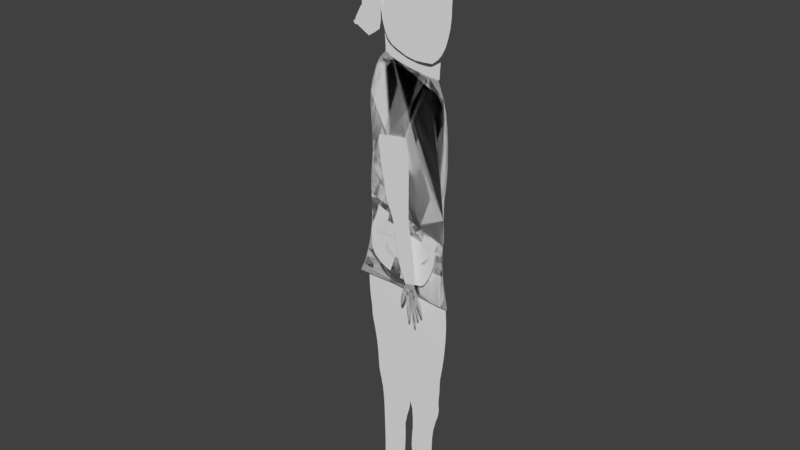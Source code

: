 # Source: Courier_006.blend  (saved by Blender 2.79.0; exported with 4.5.12 LTS)
import bpy
from mathutils import Matrix  # noqa: F401  (used for matrix-valued properties, if any)

bpy.ops.wm.read_factory_settings(use_empty=True)
scene = bpy.context.scene
scene.name = 'Scene'

# ---- collections
col_collection_1 = bpy.data.collections.new('Collection 1'); scene.collection.children.link(col_collection_1)

# ---- world
world_world = bpy.data.worlds.new('World'); scene.world = world_world
world_world.color = (0.05088, 0.05088, 0.05088)
world_world.use_sun_shadow = False
world_world.sun_shadow_jitter_overblur = 0.0
world_world.cycles.sampling_method = 'MANUAL'

# ---- meshes
me_circle_016 = bpy.data.meshes.new('Circle.016')
me_circle_016.from_pydata([(-0.05475, 1.0, 0.0), (-0.2498, 0.9808, 0.0), (-0.4374, 0.9239, 0.0), (-0.6103, 0.8315, 0.0), (-0.7619, 0.7071, 0.0), (-0.8862, 0.5556, 0.0), (-0.9609, 0.3827, 0.0), (-0.9758, 0.1951, 0.0), (-0.9808, 7.451e-08, 0.0), (-0.9758, -0.1951, 0.0), (-0.961, -0.3827, 0.0), (-0.9522, -0.5578, -2.583e-08), (-0.9375, -0.8802, -2.167e-08), (-0.9401, -1.059, -1.036e-08), (-0.7177, -1.013, 1.452e-08), (-0.2792, -0.9099, 6.508e-09), (-0.06453, -0.8827, 1.077e-08), (0.1232, -0.861, 1.1e-08), (0.3157, -0.8334, 8.303e-09), (0.5106, -0.8117, 2.45e-09), (0.9093, -0.6985, -4.011e-10), (0.9241, -0.5501, -2.681e-10), (0.9299, -0.3806, -1.098e-10), (0.9265, -0.1967, 6.783e-11), (0.914, -0.005399, 2.579e-10), (0.893, 0.186, 4.532e-10), (0.8691, 0.3827, 0.0), (0.7767, 0.5556, 0.0), (0.6524, 0.7071, 0.0), (0.5008, 0.8315, 0.0), (0.3279, 0.9239, 0.0), (0.1403, 0.9808, 0.0), (0.8982, -0.8188, -5.137e-09), (0.7044, -0.8129, -1.447e-09), (-0.1674, -4.065, -2.651e-07), (0.1732, -4.439, -2.515e-07), (0.3399, -4.439, -2.472e-07), (0.4857, -4.401, -2.48e-07), (0.6352, -4.316, -2.529e-07), (0.7337, -3.909, -2.745e-07), (0.7478, -2.361, -1.361e-07), (0.681, -1.586, -6.678e-08), (0.7379, -3.134, -2.052e-07), (0.6211, -1.199, -3.217e-08), (0.7389, -2.747, -1.706e-07), (0.7278, -1.973, -1.014e-07), (0.7318, -3.522, -2.399e-07), (-0.5642, -2.539, -1.253e-07), (-0.4266, -3.302, -1.952e-07), (-0.6815, -1.776, -5.539e-08), (-0.3426, -3.683, -2.302e-07), (-0.633, -2.157, -9.034e-08), (-0.4802, -2.92, -1.602e-07), (-0.7351, -1.394, -2.043e-08), (0.02839, -4.396, -2.522e-07), (0.7388, -4.13, -2.653e-07), (-0.1047, -4.242, -2.597e-07)], [(1, 0), (2, 1), (3, 2), (4, 3), (5, 4), (6, 5), (7, 6), (8, 7), (9, 8), (10, 9), (11, 10), (12, 11), (13, 12), (14, 13), (33, 19), (21, 20), (22, 21), (23, 22), (24, 23), (25, 24), (26, 25), (27, 26), (28, 27), (29, 28), (30, 29), (31, 30), (0, 31), (20, 32), (32, 33)], [(19, 18, 38, 55, 39, 46, 42, 44, 40, 45, 41, 43), (17, 16, 36, 37), (15, 14, 53, 49, 51, 47, 52, 48, 50, 34, 56, 54, 35), (18, 17, 37, 38), (16, 15, 35, 36)])
me_circle_016.use_remesh_preserve_volume = False
me_circle_016.use_remesh_preserve_attributes = False
me_circle_016.use_mirror_vertex_groups = False
me_circle_016.update()
me_circle_015 = bpy.data.meshes.new('Circle.015')
me_circle_015.from_pydata([(-0.04129, 1.051, 1.915e-08), (-0.4756, 1.035, 2.043e-08), (-0.8943, 0.9573, 1.269e-08), (-1.146, 0.8159, -5.856e-09), (-1.004, 0.7108, 1.373e-09), (-0.9294, 0.6035, 1.801e-08), (-0.9309, 0.3592, -8.8e-09), (-0.8881, 0.1708, -9.119e-09), (-0.8395, -0.02407, -9.039e-09), (-0.7867, -0.2179, -8.566e-09), (-0.7074, -0.4035, -7.811e-09), (-0.5758, -0.5745, -7.114e-09), (-0.3742, -0.7263, -4.889e-09), (-0.2512, -0.835, -3.638e-09), (-0.01458, -0.9324, 5.074e-09), (0.1995, -0.9567, 2.75e-09), (0.4042, -0.9647, 2.789e-09), (0.5918, -0.956, 5.19e-09), (0.755, -0.931, 9.859e-09), (0.9046, -0.8162, 3.408e-09), (0.909, -0.7005, 4.792e-09), (0.9943, -0.538, 6.602e-09), (0.9941, -0.363, 7.409e-09), (1.027, -0.1724, 8.517e-09), (1.025, 0.02229, 8.37e-09), (1.027, 0.2146, 7.34e-09), (1.01, 0.398, 5.754e-09), (0.9728, 0.564, 3.148e-09), (1.007, 0.7564, 1.861e-08), (1.02, 0.8584, 1.02e-08), (0.8625, 0.9549, 1.174e-08), (0.4081, 1.029, 1.835e-08)], [], [(1, 2, 3, 4, 5, 6, 7, 8, 9, 10, 11, 12, 13, 14, 15, 16, 17, 18, 19, 20, 21, 22, 23, 24, 25, 26, 27, 28, 29, 30, 31, 0)])
me_circle_015.use_remesh_preserve_volume = False
me_circle_015.use_remesh_preserve_attributes = False
me_circle_015.use_mirror_vertex_groups = False
me_circle_015.update()
me_circle_014 = bpy.data.meshes.new('Circle.014')
me_circle_014.from_pydata([(0.3617, 0.9142, 1.379e-08), (0.4261, 0.9346, 1.635e-08), (0.4861, 0.9697, 2.164e-08), (0.5394, 1.018, 2.947e-08), (0.5841, 1.078, 3.953e-08), (0.6184, 1.148, 5.144e-08), (0.6409, 1.223, 6.473e-08), (0.6508, 1.303, 7.89e-08), (0.6478, 1.383, 9.34e-08), (1.295, -0.5886, -9.257e-08), (1.26, -0.6658, -1.065e-07), (1.184, -0.6808, -1.143e-07), (0.9994, -0.9507, -1.444e-07), (0.9658, -0.9981, -1.533e-07), (0.9107, -1.011, -1.579e-07), (0.6643, -1.594, -2.128e-07), (0.778, -1.579, -2.115e-07), (0.7143, -1.603, -2.144e-07), (0.3032, -1.36, -1.895e-07), (0.2331, -1.367, -1.867e-07), (0.1771, -1.331, -1.789e-07), (-0.3222, -0.385, -8.749e-08), (-0.3892, -0.3803, -8.065e-08), (-0.4355, -0.344, -7.039e-08), (-0.02134, 1.254, 8.168e-08), (-0.05459, 1.208, 7.031e-08), (0.02268, 1.104, 5.39e-08), (0.06198, 1.04, 4.169e-08), (0.1157, 1.003, 3.682e-08), (0.1677, 0.9464, 2.296e-08), (0.23, 0.9202, 1.716e-08), (0.2955, 0.9094, 1.406e-08), (-0.35, 0.4722, 3.591e-09), (-0.4083, 0.1063, -2.958e-08), (-0.1933, 0.8663, 3.931e-08), (-0.4531, -0.1039, -4.863e-08), (-0.2829, 0.6482, 1.955e-08), (-0.3904, 0.2682, -1.49e-08), (-0.1305, 1.036, 5.471e-08), (-0.05647, 0.21, -3.356e-08), (0.005048, 0.5189, -5.551e-09), (-0.1911, -0.1394, -6.523e-08), (-0.1214, 0.03706, -4.923e-08), (-0.01387, 0.4171, -1.479e-08), (-0.2605, -0.3023, -7.999e-08), (0.03439, -0.2115, -7.531e-08), (0.09892, -0.7645, -1.265e-07), (0.1358, -1.041, -1.521e-07), (0.03058, 0.1482, -4.219e-08), (0.06608, -0.4847, -1.006e-07), (0.3347, -0.2079, -8.511e-08), (0.2908, 0.3531, -3.425e-08), (0.3274, -0.787, -1.376e-07), (0.2744, 0.6449, -9.915e-09), (0.3263, -0.4961, -1.112e-07), (0.308, 0.07401, -5.955e-08), (0.3264, -1.078, -1.64e-07), (0.4375, -0.3631, -1.013e-07), (0.5485, -0.9806, -1.573e-07), (0.3373, 0.268, -4.408e-08), (0.604, -1.293, -1.856e-07), (0.3845, -0.05005, -7.291e-08), (0.4982, -0.6828, -1.303e-07), (0.6199, -0.3209, -9.747e-08), (0.5274, 0.3076, -4.049e-08), (0.7103, -0.9499, -1.545e-07), (0.5084, 0.6275, -1.043e-08), (0.5804, -0.005481, -6.887e-08), (0.6706, -0.6344, -1.259e-07), (0.7455, -1.266, -1.831e-07), (0.6707, -0.04347, -7.02e-08), (0.7854, -0.5552, -1.166e-07), (0.57, 0.4526, -2.523e-08), (0.8434, -0.7951, -1.383e-07), (0.6174, 0.2086, -4.735e-08), (0.7292, -0.2991, -9.338e-08), (0.8301, 0.06573, -4.945e-08), (0.7054, 0.5706, -6.494e-09), (0.9153, -0.4506, -9.907e-08), (0.6539, 0.8261, 1.667e-08), (0.7614, 0.3159, -2.958e-08), (0.8674, -0.1945, -7.585e-08), (0.9639, -0.7066, -1.223e-07), (1.01, -0.3092, -8.062e-08), (0.7637, 0.6646, 7.652e-09), (1.112, -0.5457, -1.021e-07), (0.8254, 0.4211, -1.442e-08), (0.8938, -0.07539, -5.943e-08), (0.691, 0.9061, 2.954e-08), (1.024, 0.3661, -6.03e-09), (0.8531, 0.8373, 3.669e-08), (1.175, -0.1085, -4.905e-08)], [], [(27, 40, 43, 39, 42, 41, 44, 21, 22, 26), (26, 22, 23, 35, 33, 37, 32, 36, 34, 38, 25), (30, 53, 51, 55, 50, 54, 52, 56, 18, 19, 29), (29, 19, 20, 47, 46, 49, 45, 48, 40, 28), (0, 17, 15, 60, 58, 62, 57, 61, 59, 53, 31), (1, 66, 64, 67, 63, 68, 65, 69, 16, 17, 0), (4, 79, 77, 80, 76, 81, 78, 82, 12, 13, 3), (3, 13, 14, 73, 71, 75, 70, 74, 72, 66, 2), (7, 90, 89, 91, 9, 10, 6), (6, 10, 11, 85, 83, 87, 76, 86, 84, 88, 5), (27, 28, 40), (53, 30, 31), (1, 2, 66), (4, 5, 88, 84, 86, 76, 80, 77, 79), (7, 8, 24, 25, 38, 34, 36, 32, 37, 33, 35, 23, 22, 21, 44, 41, 42, 39, 43, 40, 48, 45, 49, 46, 47, 20, 19, 18, 56, 52, 54, 50, 55, 51, 53, 59, 61, 57, 62, 58, 60, 15, 17, 16, 69, 65, 68, 63, 67, 64, 66, 72, 74, 70, 75, 71, 73, 14, 13, 12, 82, 78, 81, 76, 87, 83, 85, 11, 10, 9, 91, 89, 90), (8, 24, 25, 26, 27, 28, 29, 30, 31, 0, 1, 2, 3, 4, 5, 6, 7)])
me_circle_014.use_remesh_preserve_volume = False
me_circle_014.use_remesh_preserve_attributes = False
me_circle_014.use_mirror_vertex_groups = False
me_circle_014.update()
me_circle_013 = bpy.data.meshes.new('Circle.013')
me_circle_013.from_pydata([(0.7473, 0.7891, 9.409e-07), (1.171, 0.6809, 9.464e-07), (-0.376, 0.8028, 9.327e-07), (-0.7475, 0.8619, 9.491e-07), (-0.8193, 0.714, 9.494e-07), (-0.876, 0.544, 9.497e-07), (-0.9154, 0.3582, 9.498e-07), (-0.9096, 0.1072, 9.448e-07), (-0.8881, -0.08934, 9.446e-07), (-0.8034, -0.2818, 9.442e-07), (-0.6731, -0.3974, 9.794e-07), (-0.5775, -0.4633, 9.729e-07), (-0.4568, -0.525, 9.666e-07), (-0.3156, -0.5802, 9.61e-07), (-0.1594, -0.6267, 9.561e-07), (0.005887, -0.6627, 9.522e-07), (0.1739, -0.6869, 9.494e-07), (0.3381, -0.6983, 9.478e-07), (0.4922, -0.6964, 9.476e-07), (0.6981, -0.652, 9.401e-07), (0.8, -0.5465, 9.359e-07), (0.8924, -0.3923, 9.342e-07), (0.9703, -0.219, 9.329e-07), (1.031, -0.03326, 9.32e-07), (1.072, 0.1578, 9.317e-07), (1.088, 0.3318, 9.304e-07), (1.089, 0.4548, 9.259e-07), (0.6647, 0.563, 9.204e-07), (-0.4932, 1.083, 9.636e-07), (-0.6713, 1.163, 9.764e-07), (-0.3229, 1.021, 9.525e-07), (-0.7494, 0.8642, -1.862e-06), (-0.7504, 0.6503, -1.865e-06), (-0.7365, 0.4883, -1.871e-06), (-0.7043, 0.3416, -1.874e-06), (-0.6514, 0.2089, -1.885e-06), (-0.5728, 0.06215, -1.89e-06), (-0.4947, -0.0565, -1.893e-06), (-0.3937, -0.1371, -1.894e-06), (-0.275, -0.2027, -1.896e-06), (-0.1431, -0.2509, -1.897e-06), (-0.003079, -0.2798, -1.899e-06), (0.1396, -0.2883, -1.901e-06), (0.2757, -0.2495, -1.9e-06), (0.4023, -0.2141, -1.901e-06), (0.5237, -0.1576, -1.902e-06), (0.6315, -0.1052, -1.905e-06), (0.7862, 0.01048, -1.903e-06), (0.8821, 0.1419, -1.892e-06), (0.9688, 0.2641, -1.892e-06), (1.093, 0.4563, -1.883e-06), (-0.3797, 0.8051, -1.864e-06), (-0.3199, -0.582, 9.344e-07), (0.005295, -0.6663, 9.267e-07), (-0.1496, -0.1063, 9.476e-07), (0.09866, -0.167, 9.421e-07), (-0.1588, -0.6315, 9.299e-07), (-0.2284, -0.3445, 9.41e-07), (-0.2688, -0.4625, 9.377e-07), (-0.189, -0.2254, 9.443e-07), (0.04247, -0.4161, 9.345e-07), (0.06898, -0.2915, 9.383e-07), (0.0223, -0.5411, 9.306e-07)], [], [(3, 2, 30, 28, 29), (27, 26, 1, 0), (52, 56, 53, 62, 60, 61, 55, 54, 59, 57, 58), (32, 33, 34, 35, 36, 37, 38, 39, 40, 41, 42, 43, 44, 45, 46, 47, 48, 49, 50, 51, 31), (3, 4, 5, 6, 7, 8, 9, 10, 11, 12, 13, 14, 15, 16, 17, 18, 19, 20, 21, 22, 23, 24, 25, 26, 27, 2)])
me_circle_013.use_remesh_preserve_volume = False
me_circle_013.use_remesh_preserve_attributes = False
me_circle_013.use_mirror_vertex_groups = False
me_circle_013.update()
me_circle_012 = bpy.data.meshes.new('Circle.012')
me_circle_012.from_pydata([(0.3617, 0.9142, 1.379e-08), (0.4261, 0.9346, 1.635e-08), (0.4861, 0.9697, 2.164e-08), (0.5394, 1.018, 2.947e-08), (0.5841, 1.078, 3.953e-08), (0.6184, 1.148, 5.144e-08), (0.6409, 1.223, 6.473e-08), (0.6508, 1.303, 7.89e-08), (0.6478, 1.383, 9.34e-08), (1.295, -0.5886, -9.257e-08), (1.26, -0.6658, -1.065e-07), (1.184, -0.6808, -1.143e-07), (0.9994, -0.9507, -1.444e-07), (0.9658, -0.9981, -1.533e-07), (0.9107, -1.011, -1.579e-07), (0.6643, -1.594, -2.128e-07), (0.778, -1.579, -2.115e-07), (0.7143, -1.603, -2.144e-07), (0.3032, -1.36, -1.895e-07), (0.2331, -1.367, -1.867e-07), (0.1771, -1.331, -1.789e-07), (-0.3222, -0.385, -8.749e-08), (-0.3892, -0.3803, -8.065e-08), (-0.4355, -0.344, -7.039e-08), (-0.02134, 1.254, 8.168e-08), (-0.05459, 1.208, 7.031e-08), (0.02268, 1.104, 5.39e-08), (0.06198, 1.04, 4.169e-08), (0.1157, 1.003, 3.682e-08), (0.1677, 0.9464, 2.296e-08), (0.23, 0.9202, 1.716e-08), (0.2955, 0.9094, 1.406e-08), (-0.35, 0.4722, 3.591e-09), (-0.4083, 0.1063, -2.958e-08), (-0.1933, 0.8663, 3.931e-08), (-0.4531, -0.1039, -4.863e-08), (-0.2829, 0.6482, 1.955e-08), (-0.3904, 0.2682, -1.49e-08), (-0.1305, 1.036, 5.471e-08), (-0.05647, 0.21, -3.356e-08), (0.005048, 0.5189, -5.551e-09), (-0.1911, -0.1394, -6.523e-08), (-0.1214, 0.03706, -4.923e-08), (-0.01387, 0.4171, -1.479e-08), (-0.2605, -0.3023, -7.999e-08), (0.03439, -0.2115, -7.531e-08), (0.09892, -0.7645, -1.265e-07), (0.1358, -1.041, -1.521e-07), (0.03058, 0.1482, -4.219e-08), (0.06608, -0.4847, -1.006e-07), (0.3347, -0.2079, -8.511e-08), (0.2908, 0.3531, -3.425e-08), (0.3274, -0.787, -1.376e-07), (0.2744, 0.6449, -9.915e-09), (0.3263, -0.4961, -1.112e-07), (0.308, 0.07401, -5.955e-08), (0.3264, -1.078, -1.64e-07), (0.4375, -0.3631, -1.013e-07), (0.5485, -0.9806, -1.573e-07), (0.3373, 0.268, -4.408e-08), (0.604, -1.293, -1.856e-07), (0.3845, -0.05005, -7.291e-08), (0.4982, -0.6828, -1.303e-07), (0.6199, -0.3209, -9.747e-08), (0.5274, 0.3076, -4.049e-08), (0.7103, -0.9499, -1.545e-07), (0.5084, 0.6275, -1.043e-08), (0.5804, -0.005481, -6.887e-08), (0.6706, -0.6344, -1.259e-07), (0.7455, -1.266, -1.831e-07), (0.6707, -0.04347, -7.02e-08), (0.7854, -0.5552, -1.166e-07), (0.57, 0.4526, -2.523e-08), (0.8434, -0.7951, -1.383e-07), (0.6174, 0.2086, -4.735e-08), (0.7292, -0.2991, -9.338e-08), (0.8301, 0.06573, -4.945e-08), (0.7054, 0.5706, -6.494e-09), (0.9153, -0.4506, -9.907e-08), (0.6539, 0.8261, 1.667e-08), (0.7614, 0.3159, -2.958e-08), (0.8674, -0.1945, -7.585e-08), (0.9639, -0.7066, -1.223e-07), (1.01, -0.3092, -8.062e-08), (0.7637, 0.6646, 7.652e-09), (1.112, -0.5457, -1.021e-07), (0.8254, 0.4211, -1.442e-08), (0.8938, -0.07539, -5.943e-08), (0.691, 0.9061, 2.954e-08), (1.024, 0.3661, -6.03e-09), (0.8531, 0.8373, 3.669e-08), (1.175, -0.1085, -4.905e-08)], [], [(27, 40, 43, 39, 42, 41, 44, 21, 22, 26), (26, 22, 23, 35, 33, 37, 32, 36, 34, 38, 25), (30, 53, 51, 55, 50, 54, 52, 56, 18, 19, 29), (29, 19, 20, 47, 46, 49, 45, 48, 40, 28), (0, 17, 15, 60, 58, 62, 57, 61, 59, 53, 31), (1, 66, 64, 67, 63, 68, 65, 69, 16, 17, 0), (4, 79, 77, 80, 76, 81, 78, 82, 12, 13, 3), (3, 13, 14, 73, 71, 75, 70, 74, 72, 66, 2), (7, 90, 89, 91, 9, 10, 6), (6, 10, 11, 85, 83, 87, 76, 86, 84, 88, 5), (27, 28, 40), (53, 30, 31), (1, 2, 66), (4, 5, 88, 84, 86, 76, 80, 77, 79), (7, 8, 24, 25, 38, 34, 36, 32, 37, 33, 35, 23, 22, 21, 44, 41, 42, 39, 43, 40, 48, 45, 49, 46, 47, 20, 19, 18, 56, 52, 54, 50, 55, 51, 53, 59, 61, 57, 62, 58, 60, 15, 17, 16, 69, 65, 68, 63, 67, 64, 66, 72, 74, 70, 75, 71, 73, 14, 13, 12, 82, 78, 81, 76, 87, 83, 85, 11, 10, 9, 91, 89, 90), (8, 24, 25, 26, 27, 28, 29, 30, 31, 0, 1, 2, 3, 4, 5, 6, 7)])
me_circle_012.use_remesh_preserve_volume = False
me_circle_012.use_remesh_preserve_attributes = False
me_circle_012.use_mirror_vertex_groups = False
me_circle_012.update()
me_circle_011 = bpy.data.meshes.new('Circle.011')
me_circle_011.from_pydata([(-0.04129, 1.051, 1.915e-08), (-0.4756, 1.035, 2.043e-08), (-0.8943, 0.9573, 1.269e-08), (-1.146, 0.8159, -5.856e-09), (-1.004, 0.7108, 1.373e-09), (-0.9294, 0.6035, 1.801e-08), (-0.9309, 0.3592, -8.8e-09), (-0.8881, 0.1708, -9.119e-09), (-0.8395, -0.02407, -9.039e-09), (-0.7867, -0.2179, -8.566e-09), (-0.7074, -0.4035, -7.811e-09), (-0.5758, -0.5745, -7.114e-09), (-0.3742, -0.7263, -4.889e-09), (-0.2512, -0.835, -3.638e-09), (-0.01458, -0.9324, 5.074e-09), (0.1995, -0.9567, 2.75e-09), (0.4042, -0.9647, 2.789e-09), (0.5918, -0.956, 5.19e-09), (0.755, -0.931, 9.859e-09), (0.9046, -0.8162, 3.408e-09), (0.909, -0.7005, 4.792e-09), (0.9943, -0.538, 6.602e-09), (0.9941, -0.363, 7.409e-09), (1.027, -0.1724, 8.517e-09), (1.025, 0.02229, 8.37e-09), (1.027, 0.2146, 7.34e-09), (1.01, 0.398, 5.754e-09), (0.9728, 0.564, 3.148e-09), (1.007, 0.7564, 1.861e-08), (1.02, 0.8584, 1.02e-08), (0.8625, 0.9549, 1.174e-08), (0.4081, 1.029, 1.835e-08)], [], [(1, 2, 3, 4, 5, 6, 7, 8, 9, 10, 11, 12, 13, 14, 15, 16, 17, 18, 19, 20, 21, 22, 23, 24, 25, 26, 27, 28, 29, 30, 31, 0)])
me_circle_011.use_remesh_preserve_volume = False
me_circle_011.use_remesh_preserve_attributes = False
me_circle_011.use_mirror_vertex_groups = False
me_circle_011.update()
me_circle_008 = bpy.data.meshes.new('Circle.008')
me_circle_008.from_pydata([(-0.05475, 1.0, 0.0), (-0.2498, 0.9808, 0.0), (-0.4374, 0.9239, 0.0), (-0.6103, 0.8315, 0.0), (-0.7619, 0.7071, 0.0), (-0.8862, 0.5556, 0.0), (-0.9609, 0.3827, 0.0), (-0.9758, 0.1951, 0.0), (-0.9808, 7.451e-08, 0.0), (-0.9758, -0.1951, 0.0), (-0.961, -0.3827, 0.0), (-0.9522, -0.5578, -2.583e-08), (-0.9375, -0.8802, -2.167e-08), (-0.9401, -1.059, -1.036e-08), (-0.7177, -1.013, 1.452e-08), (-0.2792, -0.9099, 6.508e-09), (-0.06453, -0.8827, 1.077e-08), (0.1232, -0.861, 1.1e-08), (0.3157, -0.8334, 8.303e-09), (0.5106, -0.8117, 2.45e-09), (0.9093, -0.6985, -4.011e-10), (0.9241, -0.5501, -2.681e-10), (0.9299, -0.3806, -1.098e-10), (0.9265, -0.1967, 6.783e-11), (0.914, -0.005399, 2.579e-10), (0.893, 0.186, 4.532e-10), (0.8691, 0.3827, 0.0), (0.7767, 0.5556, 0.0), (0.6524, 0.7071, 0.0), (0.5008, 0.8315, 0.0), (0.3279, 0.9239, 0.0), (0.1403, 0.9808, 0.0), (0.8982, -0.8188, -5.137e-09), (0.7044, -0.8129, -1.447e-09), (-0.1674, -4.065, -2.651e-07), (0.1732, -4.439, -2.515e-07), (0.3399, -4.439, -2.472e-07), (0.4857, -4.401, -2.48e-07), (0.6352, -4.316, -2.529e-07), (0.7337, -3.909, -2.745e-07), (0.7478, -2.361, -1.361e-07), (0.681, -1.586, -6.678e-08), (0.7379, -3.134, -2.052e-07), (0.6211, -1.199, -3.217e-08), (0.7389, -2.747, -1.706e-07), (0.7278, -1.973, -1.014e-07), (0.7318, -3.522, -2.399e-07), (-0.5642, -2.539, -1.253e-07), (-0.4266, -3.302, -1.952e-07), (-0.6815, -1.776, -5.539e-08), (-0.3426, -3.683, -2.302e-07), (-0.633, -2.157, -9.034e-08), (-0.4802, -2.92, -1.602e-07), (-0.7351, -1.394, -2.043e-08), (0.02839, -4.396, -2.522e-07), (0.7388, -4.13, -2.653e-07), (-0.1047, -4.242, -2.597e-07)], [(1, 0), (2, 1), (3, 2), (4, 3), (5, 4), (6, 5), (7, 6), (8, 7), (9, 8), (10, 9), (11, 10), (12, 11), (13, 12), (14, 13), (33, 19), (21, 20), (22, 21), (23, 22), (24, 23), (25, 24), (26, 25), (27, 26), (28, 27), (29, 28), (30, 29), (31, 30), (0, 31), (20, 32), (32, 33)], [(19, 18, 38, 55, 39, 46, 42, 44, 40, 45, 41, 43), (17, 16, 36, 37), (15, 14, 53, 49, 51, 47, 52, 48, 50, 34, 56, 54, 35), (18, 17, 37, 38), (16, 15, 35, 36)])
me_circle_008.use_remesh_preserve_volume = False
me_circle_008.use_remesh_preserve_attributes = False
me_circle_008.use_mirror_vertex_groups = False
me_circle_008.update()
me_circle_007 = bpy.data.meshes.new('Circle.007')
me_circle_007.from_pydata([(-0.06969, 0.6757, -2.94e-08), (-0.2159, 0.312, -6.062e-08), (-0.3832, 0.1708, -6.826e-08), (-0.5595, 0.1982, -5.74e-08), (-0.6877, 0.378, -2.983e-08), (-0.7584, 0.5645, -1.2e-08), (-0.8086, 0.478, -4.168e-09), (-0.8338, 0.2904, -4.168e-09), (-0.8424, 0.09535, -4.168e-09), (-0.8338, -0.09974, -4.168e-09), (-0.8086, -0.2873, -4.168e-09), (-0.7675, -0.4602, -4.168e-09), (-0.7071, -0.5894, -5.146e-09), (-0.5556, -0.5766, -1.114e-08), (-0.3827, -0.5671, -1.559e-08), (-0.1951, -0.5613, -1.834e-08), (3.278e-07, -0.5593, -1.926e-08), (0.1951, -0.5613, -1.834e-08), (0.3827, -0.5671, -1.559e-08), (0.5556, -0.5766, -1.114e-08), (0.7071, -0.5894, -5.146e-09), (0.8361, -0.4867, 1.288e-08), (0.9239, -0.3827, 0.0), (0.9808, -0.1951, 0.0), (1.0, 9.656e-07, 0.0), (0.9808, 0.1951, 0.0), (0.911, 0.3431, -3.584e-09), (0.7541, 0.4016, -8.487e-08), (0.5949, 0.4627, -3.905e-08), (0.4315, 0.6033, 6.754e-09), (0.27, 0.8181, 5.079e-08), (-0.007682, 0.9698, -9.957e-10), (0.1686, 0.9185, 2.712e-08)], [], [(1, 2, 3, 4, 5, 6, 7, 8, 9, 10, 11, 12, 13, 14, 15, 16, 17, 18, 19, 20, 21, 22, 23, 24, 25, 26, 27, 28, 29, 30, 32, 31, 0)])
me_circle_007.use_remesh_preserve_volume = False
me_circle_007.use_remesh_preserve_attributes = False
me_circle_007.use_mirror_vertex_groups = False
me_circle_007.update()
me_circle_006 = bpy.data.meshes.new('Circle.006')
me_circle_006.from_pydata([(-0.04052, 0.6262, -3.388e-08), (-0.2091, 0.3286, -5.912e-08), (-0.3967, 0.1763, -6.776e-08), (-0.6023, 0.1945, -5.774e-08), (-0.7102, 0.3486, -3.25e-08), (-0.8381, 0.6509, -4.168e-09), (-0.8635, 0.478, -4.168e-09), (-0.8888, 0.2904, -4.168e-09), (-0.8973, 0.09535, -4.168e-09), (-0.8888, -0.09974, -4.168e-09), (-0.8635, -0.2873, -4.168e-09), (-0.8225, -0.4602, -4.168e-09), (-0.7071, -0.5894, -5.146e-09), (-0.5556, -0.5766, -1.114e-08), (-0.3827, -0.5671, -1.559e-08), (-0.1951, -0.5613, -1.834e-08), (3.278e-07, -0.5593, -1.926e-08), (0.1951, -0.5613, -1.834e-08), (0.3827, -0.5671, -1.559e-08), (0.5556, -0.5766, -1.114e-08), (0.7071, -0.5894, -5.146e-09), (0.8361, -0.4867, 1.288e-08), (0.9239, -0.3827, 0.0), (0.9808, -0.1951, 0.0), (1.0, 9.656e-07, 0.0), (0.9808, 0.1951, 0.0), (0.9239, 0.3827, 0.0), (0.7541, 0.4016, -8.487e-08), (0.5949, 0.4627, -3.905e-08), (0.4315, 0.6033, 6.754e-09), (0.27, 0.8181, 5.079e-08), (0.04393, 0.9808, 0.0), (0.1686, 0.9185, 2.712e-08)], [], [(1, 2, 3, 4, 5, 6, 7, 8, 9, 10, 11, 12, 13, 14, 15, 16, 17, 18, 19, 20, 21, 22, 23, 24, 25, 26, 27, 28, 29, 30, 32, 31, 0)])
me_circle_006.use_remesh_preserve_volume = False
me_circle_006.use_remesh_preserve_attributes = False
me_circle_006.use_mirror_vertex_groups = False
me_circle_006.update()
me_circle_005 = bpy.data.meshes.new('Circle.005')
me_circle_005.from_pydata([(-0.2176, 1.0, -1.362e-16), (-0.4864, 0.9952, -1.02e-16), (-0.7525, 0.9808, 3.27e-19), (-1.014, 0.9569, 1.698e-16), (-1.039, 0.9239, 0.0), (-1.056, 0.8819, 0.0), (-1.075, 0.8315, 0.0), (-1.073, 0.773, 0.0), (-1.067, 0.7071, -4.268e-15), (-1.056, 0.6344, -2.718e-15), (-1.035, 0.5556, -1.037e-15), (-1.009, 0.4714, 7.569e-16), (-0.9751, 0.3827, 2.648e-15), (-0.9666, 0.2903, 4.618e-15), (-0.9247, 0.1951, 0.0), (-0.8644, 0.09101, -9.201e-10), (-0.8208, -0.0008982, -1.18e-10), (-0.784, -0.09464, 4.436e-10), (-0.7545, -0.1893, 7.59e-10), (-0.7325, -0.284, 8.253e-10), (-0.7183, -0.3778, 6.419e-10), (-0.7024, -0.4715, -1.629e-11), (-0.6665, -0.5594, -5.029e-10), (-0.6135, -0.6429, -1.112e-09), (-0.5762, -0.7071, 0.0), (-0.551, -0.7607, 1.616e-09), (-0.5326, -0.8265, 6.546e-10), (-0.5018, -0.8856, -4.835e-10), (-0.4587, -0.9375, -1.787e-09), (-0.4027, -0.9787, -2.853e-09), (-0.2649, -1.003, -2.853e-09), (-0.1244, -1.017, -2.853e-09), (0.01756, -1.022, -2.853e-09), (0.1595, -1.017, -2.853e-09), (0.3, -1.003, -2.853e-09), (0.4378, -0.9787, -2.853e-09), (0.5359, -0.9456, -2.853e-09), (0.5866, -0.8937, -1.552e-09), (0.6164, -0.8335, -2.664e-10), (0.6362, -0.7681, 6.45e-10), (0.6235, -0.6982, 1.174e-09), (0.6196, -0.6137, 2.714e-09), (0.6411, -0.5321, 3.088e-09), (0.6522, -0.4457, 3.377e-09), (0.653, -0.3555, 3.577e-09), (0.6683, -0.2856, 6.104e-10), (0.7092, -0.1928, 3.002e-10), (0.7457, -0.09759, 5.552e-11), (0.7772, -0.0009225, -1.211e-10), (0.8036, 0.09628, -2.28e-10), (0.8246, 0.1931, -2.642e-10), (0.84, 0.2885, -2.293e-10), (0.8496, 0.3817, -1.236e-10), (0.8546, 0.4714, 0.0), (0.8534, 0.5137, -1.3e-10), (0.8469, 0.5942, 9.845e-11), (0.8356, 0.6705, 5.714e-10), (0.8311, 0.7419, 1.284e-09), (0.8102, 0.8075, 2.23e-09), (0.7732, 0.8669, 3.4e-09), (0.7358, 0.9194, 4.783e-09), (0.5783, 0.9569, 1.698e-16), (0.3173, 0.9808, 3.312e-19), (0.05115, 0.9952, -1.02e-16)], [], [(1, 2, 3, 4, 5, 6, 7, 8, 9, 10, 11, 12, 13, 14, 15, 16, 17, 18, 19, 20, 21, 22, 23, 24, 25, 26, 27, 28, 29, 30, 31, 32, 33, 34, 35, 36, 37, 38, 39, 40, 41, 42, 43, 44, 45, 46, 47, 48, 49, 50, 51, 52, 53, 54, 55, 56, 57, 58, 59, 60, 61, 62, 63, 0)])
me_circle_005.use_remesh_preserve_volume = False
me_circle_005.use_remesh_preserve_attributes = False
me_circle_005.use_mirror_vertex_groups = False
me_circle_005.update()
me_circle_004 = bpy.data.meshes.new('Circle.004')
me_circle_004.from_pydata([(0.0, 1.053, -1.025e-08), (-1.366, 0.9227, -2.345e-08), (-1.37, 0.8519, -2.906e-08), (-1.268, 0.7542, -3.116e-08), (-1.205, 0.6415, -2.647e-08), (-1.173, 0.5477, -3.195e-09), (-1.126, 0.3825, -5.792e-11), (-1.132, 0.195, -2.618e-11), (-1.212, 8.346e-06, 3.336e-12), (-1.241, -0.195, 2.949e-11), (-1.169, -0.3826, 5.127e-11), (-1.071, -0.5556, 0.0), (-1.011, -0.7071, 0.0), (-1.013, -0.8315, 0.0), (-0.7913, -0.9622, -1.548e-08), (-0.4327, -1.006, -1.017e-08), (0.03947, -1.012, -4.772e-09), (0.49, -0.9796, 4.97e-10), (0.9015, -0.9104, 5.439e-09), (1.05, -0.8315, 0.0), (1.014, -0.7071, 0.0), (0.9721, -0.5556, 0.0), (0.9395, -0.3827, 0.0), (0.9808, -0.1951, 0.0), (1.0, 9.656e-07, 0.0), (1.032, 0.1951, 0.0), (1.143, 0.3827, 0.0), (1.35, 0.5503, -2.124e-09), (1.461, 0.6994, -3.112e-09), (1.465, 0.8265, -2.021e-09), (1.462, 0.9266, 1.106e-09), (1.191, 0.996, 6.151e-09), (0.5954, 1.044, -5.804e-09), (-0.6832, 1.026, -2.436e-08), (-0.3416, 1.044, -1.81e-08), (-1.09, 0.9888, -2.852e-08), (-0.9823, -0.92, -1.707e-08)], [], [(34, 33, 35, 1, 2, 3, 4, 5, 6, 7, 8, 9, 10, 11, 12, 13, 36, 14, 15, 16, 17, 18, 19, 20, 21, 22, 23, 24, 25, 26, 27, 28, 29, 30, 31, 32, 0)])
me_circle_004.use_remesh_preserve_volume = False
me_circle_004.use_remesh_preserve_attributes = False
me_circle_004.use_mirror_vertex_groups = False
me_circle_004.update()
me_circle_003 = bpy.data.meshes.new('Circle.003')
me_circle_003.from_pydata([(0.0, 1.053, -1.025e-08), (-1.366, 0.9227, -2.345e-08), (-1.37, 0.8519, -2.906e-08), (-1.268, 0.7542, -3.116e-08), (-1.205, 0.6415, -2.647e-08), (-1.173, 0.5477, -3.195e-09), (-1.126, 0.3825, -5.792e-11), (-1.101, 0.195, -2.618e-11), (-1.077, 8.346e-06, 3.336e-12), (-1.055, -0.195, 2.949e-11), (-1.035, -0.3826, 5.127e-11), (-1.04, -0.5556, 0.0), (-1.011, -0.7071, 0.0), (-1.013, -0.8315, 0.0), (-0.7913, -0.9622, -1.548e-08), (-0.4327, -1.006, -1.017e-08), (0.03947, -1.012, -4.772e-09), (0.49, -0.9796, 4.97e-10), (0.9015, -0.9104, 5.439e-09), (1.05, -0.8315, 0.0), (1.014, -0.7071, 0.0), (0.9721, -0.5556, 0.0), (0.9395, -0.3827, 0.0), (0.9808, -0.1951, 0.0), (1.0, 9.656e-07, 0.0), (0.9808, 0.1951, 0.0), (1.143, 0.3827, 0.0), (1.35, 0.5503, -2.124e-09), (1.461, 0.6994, -3.112e-09), (1.465, 0.8265, -2.021e-09), (1.462, 0.9266, 1.106e-09), (1.191, 0.996, 6.151e-09), (0.5954, 1.044, -5.804e-09), (-0.6832, 1.026, -2.436e-08), (-0.3416, 1.044, -1.81e-08), (-1.09, 0.9888, -2.852e-08), (-0.9823, -0.92, -1.707e-08)], [], [(34, 33, 35, 1, 2, 3, 4, 5, 6, 7, 8, 9, 10, 11, 12, 13, 36, 14, 15, 16, 17, 18, 19, 20, 21, 22, 23, 24, 25, 26, 27, 28, 29, 30, 31, 32, 0)])
me_circle_003.use_remesh_preserve_volume = False
me_circle_003.use_remesh_preserve_attributes = False
me_circle_003.use_mirror_vertex_groups = False
me_circle_003.update()
me_circle = bpy.data.meshes.new('Circle')
me_circle.from_pydata([(-0.2176, 1.0, -1.362e-16), (-0.4864, 0.9952, -1.02e-16), (-0.7525, 0.9808, 3.27e-19), (-1.014, 0.9569, 1.698e-16), (-1.039, 0.9239, 0.0), (-1.056, 0.8819, 0.0), (-1.075, 0.8315, 0.0), (-1.073, 0.773, 0.0), (-1.067, 0.7071, -4.268e-15), (-1.056, 0.6344, -2.718e-15), (-1.035, 0.5556, -1.037e-15), (-1.009, 0.4714, 7.569e-16), (-0.9751, 0.3827, 2.648e-15), (-0.9666, 0.2903, 4.618e-15), (-0.9247, 0.1951, 0.0), (-0.8644, 0.09101, -9.201e-10), (-0.8208, -0.0008982, -1.18e-10), (-0.784, -0.09464, 4.436e-10), (-0.7545, -0.1893, 7.59e-10), (-0.7325, -0.284, 8.253e-10), (-0.7183, -0.3778, 6.419e-10), (-0.7024, -0.4715, -1.629e-11), (-0.6665, -0.5594, -5.029e-10), (-0.6135, -0.6429, -1.112e-09), (-0.5762, -0.7071, 0.0), (-0.551, -0.7607, 1.616e-09), (-0.5326, -0.8265, 6.546e-10), (-0.5018, -0.8856, -4.835e-10), (-0.4587, -0.9375, -1.787e-09), (-0.4027, -0.9787, -2.853e-09), (-0.2649, -1.003, -2.853e-09), (-0.1244, -1.017, -2.853e-09), (0.01756, -1.022, -2.853e-09), (0.1595, -1.017, -2.853e-09), (0.3, -1.003, -2.853e-09), (0.4378, -0.9787, -2.853e-09), (0.5359, -0.9456, -2.853e-09), (0.5866, -0.8937, -1.552e-09), (0.6164, -0.8335, -2.664e-10), (0.6362, -0.7681, 6.45e-10), (0.6235, -0.6982, 1.174e-09), (0.6196, -0.6137, 2.714e-09), (0.6411, -0.5321, 3.088e-09), (0.6522, -0.4457, 3.377e-09), (0.653, -0.3555, 3.577e-09), (0.6683, -0.2856, 6.104e-10), (0.7092, -0.1928, 3.002e-10), (0.7457, -0.09759, 5.552e-11), (0.7772, -0.0009225, -1.211e-10), (0.8036, 0.09628, -2.28e-10), (0.8246, 0.1931, -2.642e-10), (0.84, 0.2885, -2.293e-10), (0.8496, 0.3817, -1.236e-10), (0.8546, 0.4714, 0.0), (0.8534, 0.5137, -1.3e-10), (0.8469, 0.5942, 9.845e-11), (0.8356, 0.6705, 5.714e-10), (0.8311, 0.7419, 1.284e-09), (0.8102, 0.8075, 2.23e-09), (0.7732, 0.8669, 3.4e-09), (0.7358, 0.9194, 4.783e-09), (0.5783, 0.9569, 1.698e-16), (0.3173, 0.9808, 3.312e-19), (0.05115, 0.9952, -1.02e-16)], [], [(1, 2, 3, 4, 5, 6, 7, 8, 9, 10, 11, 12, 13, 14, 15, 16, 17, 18, 19, 20, 21, 22, 23, 24, 25, 26, 27, 28, 29, 30, 31, 32, 33, 34, 35, 36, 37, 38, 39, 40, 41, 42, 43, 44, 45, 46, 47, 48, 49, 50, 51, 52, 53, 54, 55, 56, 57, 58, 59, 60, 61, 62, 63, 0)])
me_circle.use_remesh_preserve_volume = False
me_circle.use_remesh_preserve_attributes = False
me_circle.use_mirror_vertex_groups = False
me_circle.update()
me_circle_026 = bpy.data.meshes.new('Circle.026')
me_circle_026.from_pydata([(0.04229, 0.9846, 3.471e-09), (-0.1462, 1.013, 1.347e-08), (-0.3218, 1.056, 2.263e-08), (-0.4798, 1.114, 3.152e-08), (-0.7705, 0.7071, 0.0), (-0.8051, 0.5556, 0.0), (-0.8138, 0.3827, 0.0), (-0.7956, 0.1951, 0.0), (-0.7795, 7.451e-08, 0.0), (-0.776, -0.1951, 0.0), (-0.7972, -0.3827, 0.0), (-0.8205, -0.5556, 0.0), (-0.3956, -0.9062, 2.977e-08), (-0.2402, -0.9309, 1.213e-08), (-0.06988, -0.9638, -4.264e-09), (0.1087, -1.004, -1.879e-08), (0.2887, -1.049, -3.087e-08), (0.4633, -1.098, -4.007e-08), (0.6256, -1.149, -4.601e-08), (0.7409, -1.175, -4.523e-08), (0.7475, -0.7071, 0.0), (0.7557, -0.5556, 0.0), (0.7843, -0.3827, 0.0), (0.8028, -0.1951, 0.0), (0.8091, 9.686e-07, 0.0), (0.8028, 0.1951, 0.0), (0.7843, 0.3827, 0.0), (0.7543, 0.5556, 0.0), (0.7071, 0.7071, 0.0), (0.5955, 0.9264, -3.896e-08), (0.3999, 0.9386, -2.318e-08), (0.2258, 0.9603, -8.895e-09), (0.7561, -0.9338, -2.166e-08), (0.7619, -1.047, -3.248e-08), (0.7471, -0.8205, -1.083e-08), (0.6976, -1.175, -4.724e-08), (0.7601, -1.104, -3.79e-08), (-0.8193, -0.7997, 5.9e-09), (-0.8198, -0.6769, 3.049e-09), (-0.8106, -0.8518, 1.797e-08), (-0.6806, 0.9107, 1.576e-08), (-0.6053, 1.013, 2.364e-08), (-0.7216, 0.8089, 7.881e-09), (-0.3956, -1.05, 3.884e-08), (-0.2402, -1.075, 2.12e-08), (-0.06988, -1.108, 4.801e-09), (0.1087, -1.148, -9.721e-09), (0.2887, -1.193, -2.181e-08), (0.4633, -1.242, -3.1e-08), (0.6256, -1.293, -3.694e-08), (0.7346, -1.319, -3.616e-08), (0.6976, -1.318, -3.817e-08), (-0.8106, -0.9956, 2.704e-08), (-0.3804, -1.971, -4.382e-08), (-0.225, -1.975, -6.281e-08), (-0.05468, -1.99, -8.035e-08), (0.1239, -2.011, -9.605e-08), (0.3039, -2.022, -1.103e-07), (0.4785, -2.033, -1.219e-07), (0.6408, -2.044, -1.303e-07), (0.8598, -2.045, -1.311e-07), (0.7128, -2.045, -1.331e-07), (-1.091, -1.975, -5.196e-08), (-0.8709, -1.485, -1.246e-08), (-0.9587, -1.73, -3.221e-08), (-0.8215, -1.24, 7.288e-09), (-1.017, -1.853, -4.208e-08), (-0.8434, -1.363, -2.586e-09), (-0.9111, -1.608, -2.234e-08), (-0.8087, -1.118, 1.716e-08), (0.7686, -1.682, -8.364e-08), (0.7491, -1.501, -5.99e-08), (0.8117, -1.864, -1.074e-07), (0.7411, -1.41, -4.803e-08), (0.7876, -1.773, -9.551e-08), (0.7563, -1.591, -7.177e-08), (0.838, -1.955, -1.193e-07)], [], [(13, 44, 43, 12), (17, 48, 47, 16), (14, 45, 44, 13), (18, 49, 48, 17), (15, 46, 45, 14), (35, 51, 49, 18), (19, 50, 51, 35), (16, 47, 46, 15), (12, 43, 52, 39), (47, 57, 56, 46), (44, 54, 53, 43), (50, 73, 71, 75, 70, 74, 72, 76, 60, 61, 51), (48, 58, 57, 47), (45, 55, 54, 44), (43, 53, 62, 66, 64, 68, 63, 67, 65, 69, 52), (49, 59, 58, 48), (46, 56, 55, 45), (51, 61, 59, 49), (1, 0, 31, 30, 29, 28, 27, 26, 25, 24, 23, 22, 21, 20, 34, 32, 33, 36, 19, 35, 18, 17, 16, 15, 14, 13, 12, 39, 37, 38, 11, 10, 9, 8, 7, 6, 5, 4, 42, 40, 41, 3, 2), (1, 2, 3, 41, 40, 42, 4, 5, 6, 7, 8, 9, 10, 11, 38, 37, 39, 52, 69, 65, 67, 63, 68, 64, 66, 62, 53, 54, 55, 56, 57, 58, 59, 61, 60, 76, 72, 74, 70, 75, 71, 73, 50, 19, 36, 33, 32, 34, 20, 21, 22, 23, 24, 25, 26, 27, 28, 29, 30, 31, 0)])
me_circle_026.use_remesh_preserve_volume = False
me_circle_026.use_remesh_preserve_attributes = False
me_circle_026.use_mirror_vertex_groups = False
me_circle_026.update()
me_circle_025 = bpy.data.meshes.new('Circle.025')
me_circle_025.from_pydata([(0.02494, 0.437, 1.03e-08), (-0.1793, 0.3524, 1.214e-08), (-0.3878, 0.4978, 1.226e-08), (-0.5873, 0.7096, 1.151e-08), (-0.775, 1.129, 9.105e-09), (-1.055, 3.052, 2.958e-08), (-1.001, 1.946, 1.732e-08), (-0.9319, 0.3156, 1.428e-09), (-0.9123, -0.2226, -2.637e-09), (-0.895, -0.7788, -6.915e-09), (-0.8658, -0.9351, -6.547e-09), (-0.796, -1.131, -6.825e-09), (-0.6709, -1.236, -6.274e-09), (-0.5188, -1.304, -5.602e-09), (-0.3456, -1.332, -4.837e-09), (-0.1579, -1.319, -4.007e-09), (0.03712, -1.265, -3.145e-09), (0.2319, -1.173, -2.283e-09), (0.419, -1.046, -1.454e-09), (0.5911, -0.8895, -6.913e-10), (0.7418, -0.7087, -2.311e-11), (0.8651, -0.511, 5.246e-10), (0.9239, -0.3827, 0.0), (0.9399, -0.07752, 1.393e-09), (0.9259, 0.5505, -2.161e-09), (0.9082, 1.128, -5.583e-09), (0.8904, 1.841, -1.367e-08), (0.8693, 2.762, -2.23e-08), (0.8539, 3.583, -3.438e-08), (0.5593, 1.306, -7.91e-10), (0.4004, 0.956, 3.53e-09), (0.2223, 0.5904, 7.665e-09), (0.7146, 2.339, -1.884e-08), (0.7813, 2.98, -2.639e-08), (0.6385, 1.704, -1.122e-08), (-0.9211, 1.808, 1.6e-08), (-0.8576, 1.459, 1.243e-08), (-0.9904, 2.45, 2.302e-08)], [], [(1, 2, 3, 4, 36, 35, 37, 5, 6, 7, 8, 9, 10, 11, 12, 13, 14, 15, 16, 17, 18, 19, 20, 21, 22, 23, 24, 25, 26, 27, 28, 33, 32, 34, 29, 30, 31, 0)])
me_circle_025.use_remesh_preserve_volume = False
me_circle_025.use_remesh_preserve_attributes = False
me_circle_025.use_mirror_vertex_groups = False
me_circle_025.update()
me_circle_010 = bpy.data.meshes.new('Circle.010')
me_circle_010.from_pydata([(-0.1892, 1.114, 1.035e-08), (-0.851, 1.064, 7.575e-09), (-1.095, 0.9956, 6.511e-09), (-1.148, 0.8926, 5.552e-09), (-1.149, 0.7592, 4.734e-09), (-1.166, 0.6006, 4.09e-09), (-1.146, 0.3645, -1.65e-09), (-1.143, 0.1436, -4.667e-09), (-1.134, -0.007567, -6.86e-10), (-1.1, -0.2007, -5.065e-10), (-1.045, -0.3844, -1.562e-10), (-0.9716, -0.5517, 3.515e-10), (-0.8817, -0.6961, 9.972e-10), (-1.768, -1.541, -6.436e-08), (-1.631, -1.651, -6.601e-08), (-1.395, -1.645, -6.023e-08), (-0.2461, -1.964, -8.746e-08), (0.2887, -1.792, -7.364e-08), (0.8148, -1.6, -6.142e-08), (0.9373, -1.253, -3.831e-08), (0.9304, -0.8781, -1.552e-08), (0.9971, -0.6174, -5.614e-09), (0.9743, -0.4118, -2.642e-09), (0.9693, -0.1915, 3.297e-10), (0.9581, 0.003638, 3.297e-10), (0.9693, 0.1987, 3.297e-10), (0.9239, 0.3827, 0.0), (0.963, 0.7076, 1.379e-08), (0.8812, 0.8503, 1.299e-08), (0.8196, 0.9642, 1.204e-08), (0.7244, 1.075, 1.373e-08), (0.6489, 1.195, 1.948e-08), (-1.271, -1.128, -3.25e-08), (-1.052, -0.927, -1.713e-08), (-1.513, -1.358, -5.063e-08), (-0.8889, -0.8191, -8.753e-09), (-1.38, -1.238, -4.115e-08), (-1.15, -1.023, -2.44e-08), (-1.581, -1.466, -5.901e-08)], [], [(1, 2, 3, 4, 5, 6, 7, 8, 9, 10, 11, 12, 35, 33, 37, 32, 36, 34, 38, 13, 14, 15, 16, 17, 18, 19, 20, 21, 22, 23, 24, 25, 26, 27, 28, 29, 30, 31, 0)])
me_circle_010.use_remesh_preserve_volume = False
me_circle_010.use_remesh_preserve_attributes = False
me_circle_010.use_mirror_vertex_groups = False
me_circle_010.update()
me_circle_009 = bpy.data.meshes.new('Circle.009')
me_circle_009.from_pydata([(0.04982, 0.8611, -0.04311), (-0.5727, 0.8012, -0.04311), (-1.17, 0.7045, -0.04311), (-1.72, 0.5747, -0.04311), (-2.2, 0.4169, -0.04311), (-2.593, 0.237, -0.04311), (-2.883, 0.04201, -0.04311), (-3.06, -0.1606, -0.04311), (-3.115, -0.363, -0.04311), (-3.049, -0.5575, -0.04311), (-2.861, -0.7366, -0.04311), (-2.712, -1.26, -0.04311), (-2.31, -1.388, -0.04311), (-1.823, -1.483, -0.04311), (-1.118, -1.175, -0.04311), (-0.5172, -1.194, -0.04311), (0.1064, -1.173, -0.04311), (0.7288, -1.114, -0.04311), (1.326, -1.017, -0.04311), (1.876, -0.8871, -0.04311), (2.5, -0.9035, -0.04311), (2.893, -0.7236, -0.04311), (3.183, -0.5286, -0.04311), (3.216, -0.1518, -0.04311), (3.272, 0.05065, -0.04311), (3.205, 0.2451, -0.04311), (3.018, 0.4242, -0.04311), (2.718, 0.581, -0.04311), (2.316, 0.7094, -0.04311), (1.829, 0.8046, -0.04311), (1.274, 0.8628, -0.04311), (0.6734, 0.8819, -0.04311)], [], [(1, 2, 3, 4, 5, 6, 7, 8, 9, 10, 11, 12, 13, 14, 15, 16, 17, 18, 19, 20, 21, 22, 23, 24, 25, 26, 27, 28, 29, 30, 31, 0)])
me_circle_009.use_remesh_preserve_volume = False
me_circle_009.use_remesh_preserve_attributes = False
me_circle_009.use_mirror_vertex_groups = False
me_circle_009.update()
me_circle_002 = bpy.data.meshes.new('Circle.002')
me_circle_002.from_pydata([(-0.04023, 1.005, 1.353e-08), (-0.1398, 0.9897, 1.649e-09), (-0.3797, 0.9553, -1.599e-08), (-0.6053, 0.926, -3.427e-08), (-0.8229, 0.8793, -5.217e-08), (-0.7979, 0.6399, -7.178e-10), (-0.7973, 0.4445, -2.76e-09), (-0.7931, 0.2569, -2.759e-09), (-0.7857, 0.06196, -2.747e-09), (-0.7756, -0.1329, -2.724e-09), (-0.7477, -0.3201, -2.69e-09), (-0.6845, -0.5208, 5.936e-10), (-0.6232, -0.6367, -1.91e-10), (-0.5209, -0.7364, -5.544e-10), (-0.3707, -0.8067, -9.908e-10), (-0.2078, -0.8744, -1.899e-10), (0.01271, -0.9192, -3.534e-09), (0.2078, -0.9143, -2.907e-09), (0.3954, -0.8998, -1.05e-09), (0.5257, -0.7955, 9.145e-10), (0.5978, -0.7044, 2.424e-10), (0.6758, -0.5583, -2.472e-10), (0.7317, -0.3827, -2.134e-15), (0.7746, -0.1951, -1.108e-15), (0.7973, 9.462e-07, -4.058e-16), (0.8005, 0.1951, 1.673e-15), (0.8099, 0.3827, 3.673e-15), (0.8011, 0.5556, 4.226e-15), (0.7405, 1.151, 5.739e-08), (0.5747, 1.115, 5.075e-08), (0.3844, 1.078, 4.096e-08), (0.1767, 1.041, 2.839e-08)], [], [(1, 2, 3, 4, 5, 6, 7, 8, 9, 10, 11, 12, 13, 14, 15, 16, 17, 18, 19, 20, 21, 22, 23, 24, 25, 26, 27, 28, 29, 30, 31, 0)])
me_circle_002.use_remesh_preserve_volume = False
me_circle_002.use_remesh_preserve_attributes = False
me_circle_002.use_mirror_vertex_groups = False
me_circle_002.update()
me_circle_001 = bpy.data.meshes.new('Circle.001')
me_circle_001.from_pydata([(-0.206, -0.0314, -3.18e-08), (-0.424, 0.2326, -7.347e-09), (-0.6509, 0.1881, -9.808e-09), (-0.7249, -0.171, 2.19e-08), (-0.9761, -0.2053, 2.34e-08), (-1.296, 0.216, -3.974e-09), (-1.477, 0.2123, 2.102e-09), (-1.513, 0.2071, 1.939e-08), (-1.605, 0.1987, 1.922e-08), (-1.323, -0.1344, -9.396e-09), (-0.9717, -0.7912, -8.286e-09), (-0.8668, -0.7752, -7.531e-09), (-0.7331, -0.7511, -5.061e-09), (-0.6853, -0.7434, -3.74e-10), (-0.4462, -0.6935, 1.651e-08), (-0.2486, -0.6622, 1.808e-08), (-0.04473, -0.6247, 2.001e-08), (0.1575, -0.5905, 2.258e-08), (0.3473, -0.5562, 2.495e-08), (0.5219, -0.5268, 2.969e-08), (0.6727, -0.4967, 3.419e-08), (0.7942, -0.4668, 3.829e-08), (0.9749, -0.4156, 1.55e-08), (1.023, -0.1912, 3.066e-08), (1.023, 0.4003, 3.632e-08), (0.8676, 0.03319, 1.715e-09), (0.6735, -0.01522, -1.328e-08), (0.3233, 0.2793, 8.636e-09), (0.2684, -0.0005959, -2.092e-08), (0.1398, -0.0006354, -2.436e-08), (-0.02856, 0.1775, -1.076e-08), (0.0001096, -0.01903, -3.015e-08), (1.007, -0.3084, 2.263e-08), (-1.141, -0.5044, -7.687e-09), (-1.219, -0.3052, -7.261e-09), (-1.076, -0.7609, -4.945e-09), (-1.106, -0.6351, -6.538e-09), (-1.457, 0.05655, 5.744e-09), (-1.531, 0.1379, 1.203e-08), (-1.388, -0.02478, -5.459e-10), (-0.8522, -0.1762, 2.373e-08), (-0.7877, -0.1711, 2.19e-08), (-0.9133, -0.1882, 2.265e-08), (-1.105, 0.005324, 9.714e-09), (-1.035, -0.09999, 1.656e-08), (-1.198, 0.1106, 2.87e-09), (-1.005, -0.1526, 1.998e-08), (-1.154, 0.05798, 6.292e-09), (-1.07, -0.04733, 1.314e-08), (-1.244, 0.1633, -5.516e-10), (-0.7317, 0.006238, 5.839e-09), (-0.7142, 0.09717, -1.982e-09), (-0.7251, -0.0838, 1.374e-08), (-0.6969, 0.1426, -5.893e-09), (-0.7345, -0.03923, 9.75e-09), (-0.7263, 0.05171, 1.928e-09), (-0.6909, -0.1823, 1.284e-08), (-0.5375, 0.2248, -9.21e-09), (-0.4808, 0.2308, -8.372e-09), (-0.5942, 0.2086, -9.602e-09), (-0.2451, 0.1276, -1.713e-08), (-0.2908, 0.2036, -1.013e-08), (-0.2691, 0.1816, -1.216e-08), (-0.3716, 0.2282, -7.809e-09), (-0.3281, 0.2187, -8.713e-09), (-0.2193, 0.04808, -2.447e-08), (-0.2122, 0.008342, -2.814e-08), (-0.2318, 0.08782, -2.08e-08), (-0.1061, -0.01261, -3.148e-08), (-0.05625, -0.0143, -3.084e-08), (-0.1561, -0.02082, -3.17e-08), (-0.0313, -0.01645, -3.046e-08), (-0.1311, -0.01589, -3.163e-08), (-0.0812, -0.01263, -3.12e-08), (-0.181, -0.02623, -3.174e-08), (-0.02561, 0.07959, -2.043e-08), (-0.03014, 0.1286, -1.559e-08), (-0.0153, 0.03062, -2.526e-08), (-0.02986, 0.1531, -1.318e-08), (-0.02113, 0.05511, -2.284e-08), (-0.02872, 0.1041, -1.801e-08), (-0.009122, 0.006133, -2.767e-08), (0.03551, 0.2039, -1.001e-08), (0.06755, 0.2022, -8.987e-09), (0.003477, 0.1975, -1.068e-08), (0.08357, 0.1989, -8.37e-09), (0.01949, 0.2014, -1.038e-08), (0.05153, 0.2037, -9.531e-09), (-0.01736, 0.1876, -1.087e-08), (0.1365, 0.09914, -1.636e-08), (0.1436, 0.04925, -2.036e-08), (0.1156, 0.149, -1.237e-08), (0.1429, 0.02431, -2.236e-08), (0.1275, 0.1241, -1.437e-08), (0.1415, 0.0742, -1.836e-08), (0.1008, 0.174, -1.037e-08), (0.2041, 0.01071, -2.313e-08), (0.2363, 0.006472, -2.209e-08), (0.1719, 0.006452, -2.381e-08), (0.2523, 0.003645, -2.154e-08), (0.188, 0.009571, -2.351e-08), (0.2202, 0.009581, -2.266e-08), (0.1558, 0.003616, -2.412e-08), (0.2533, 0.1396, -1.889e-08), (0.2767, 0.2094, -5.129e-09), (0.2492, 0.06951, -1.991e-08), (0.2933, 0.2444, 1.753e-09), (0.2492, 0.1046, -1.94e-08), (0.263, 0.1745, -1.201e-08), (0.2558, 0.03446, -2.041e-08), (0.4959, 0.306, 1.345e-08), (0.5837, 0.2989, 1.143e-08), (0.4101, 0.2985, 9.012e-09), (0.6271, 0.2931, 1.23e-08), (0.4535, 0.3035, 9.404e-09), (0.5403, 0.3037, 1.061e-08), (0.3667, 0.2926, 8.664e-09), (0.6826, 0.1389, -4.927e-10), (0.686, 0.06186, -6.886e-09), (0.6628, 0.216, 5.901e-09), (0.683, 0.02332, -1.008e-08), (0.6756, 0.1775, 2.704e-09), (0.6872, 0.1004, -3.69e-09), (0.6482, 0.2546, 9.098e-09), (0.7652, 0.02415, -4.408e-09), (0.819, 0.03087, -2.462e-09), (0.722, 0.006662, -9.959e-09), (0.8433, 0.03203, -3.738e-10), (0.7463, 0.01712, -8.277e-09), (0.7948, 0.02922, -4.528e-09), (0.6978, -0.00428, -1.162e-08), (0.9536, 0.2168, 1.902e-08), (0.9889, 0.3085, 2.767e-08), (0.9113, 0.125, 1.037e-08), (1.003, 0.3544, 3.199e-08), (0.9314, 0.1709, 1.469e-08), (0.9702, 0.2626, 2.334e-08), (0.8869, 0.07908, 6.04e-09), (1.142, 0.4021, 6.046e-08), (1.111, 0.1055, 4.556e-08), (1.067, -0.04284, 3.811e-08), (1.129, 0.2538, 5.301e-08), (1.046, -0.117, 3.438e-08), (1.123, 0.1796, 4.929e-08), (1.091, 0.03132, 4.184e-08), (1.14, 0.328, 5.674e-08), (0.9482, -0.434, 1.944e-08), (0.9933, -0.3923, 1.687e-08), (-1.036, -0.7903, -7.909e-09)], [], [(66, 65, 67, 60, 62, 61, 64, 63, 1, 58, 57, 59, 2, 53, 51, 55, 50, 54, 52, 56, 3, 41, 40, 42, 4, 46, 44, 48, 43, 47, 45, 49, 5, 6, 7, 8, 38, 37, 39, 9, 34, 33, 36, 35, 148, 10, 11, 12, 13, 14, 15, 16, 17, 18, 19, 20, 21, 146, 22, 147, 32, 23, 142, 140, 144, 139, 143, 141, 145, 138, 24, 134, 132, 136, 131, 135, 133, 137, 25, 127, 125, 129, 124, 128, 126, 130, 26, 120, 118, 122, 117, 121, 119, 123, 113, 111, 115, 110, 114, 112, 116, 27, 106, 104, 108, 103, 107, 105, 109, 28, 99, 97, 101, 96, 100, 98, 102, 29, 92, 90, 94, 89, 93, 91, 95, 85, 83, 87, 82, 86, 84, 88, 30, 78, 76, 80, 75, 79, 77, 81, 31, 71, 69, 73, 68, 72, 70, 74, 0)])
me_circle_001.use_remesh_preserve_volume = False
me_circle_001.use_remesh_preserve_attributes = False
me_circle_001.use_mirror_vertex_groups = False
me_circle_001.update()

# ---- objects
ob_circle_013 = bpy.data.objects.new('Circle.013', me_circle_016)
ob_circle_012 = bpy.data.objects.new('Circle.012', me_circle_015)
ob_circle_011 = bpy.data.objects.new('Circle.011', me_circle_014)
ob_circle_010 = bpy.data.objects.new('Circle.010', me_circle_013)
ob_circle_009 = bpy.data.objects.new('Circle.009', me_circle_012)
ob_circle_008 = bpy.data.objects.new('Circle.008', me_circle_011)
ob_circle_007 = bpy.data.objects.new('Circle.007', me_circle_008)
ob_circle_006 = bpy.data.objects.new('Circle.006', me_circle_007)
ob_circle_005 = bpy.data.objects.new('Circle.005', me_circle_006)
ob_circle_004 = bpy.data.objects.new('Circle.004', me_circle_005)
ob_circle_003 = bpy.data.objects.new('Circle.003', me_circle_004)
ob_circle_002 = bpy.data.objects.new('Circle.002', me_circle_003)
ob_circle_001 = bpy.data.objects.new('Circle.001', me_circle)
ob_circle = bpy.data.objects.new('Circle', me_circle_026)
ob_neck_shirt = bpy.data.objects.new('Neck_Shirt', me_circle_025)
ob_hair_r = bpy.data.objects.new('Hair_R', me_circle_010)
ob_tophat = bpy.data.objects.new('TopHat', me_circle_009)
ob_face = bpy.data.objects.new('Face', me_circle_002)
ob_hat = bpy.data.objects.new('Hat', me_circle_001)

# ---- transforms, parenting, visibility, modifiers, constraints
ob_circle_013.location = (-0.06474, -0.04698, 1.321)
ob_circle_013.rotation_euler = (1.571, -0.0, 0.0)
ob_circle_013.scale = (0.07337, 0.07337, 0.07337)
ob_circle_013.lineart.crease_threshold = 0.0
ob_circle_012.location = (-0.02889, -0.04698, 0.9178)
ob_circle_012.rotation_euler = (1.571, -0.1222, -1.65e-08)
ob_circle_012.scale = (0.03069, 0.1316, 0.03213)
ob_circle_012.lineart.crease_threshold = 0.0
ob_circle_011.location = (-0.01876, -0.04698, 0.7501)
ob_circle_011.rotation_euler = (1.571, -0.0, 0.0)
ob_circle_011.scale = (0.04652, 0.04652, 0.04652)
ob_circle_011.lineart.crease_threshold = 0.0
ob_circle_010.location = (-0.06395, -0.02113, 0.8785)
ob_circle_010.rotation_euler = (1.571, -0.0, 0.0)
ob_circle_010.scale = (0.1178, 0.1178, 0.1178)
ob_circle_010.lineart.crease_threshold = 0.0
ob_circle_009.location = (-0.01876, 0.03069, 0.7501)
ob_circle_009.rotation_euler = (1.571, -0.0, 0.0)
ob_circle_009.scale = (0.04652, 0.04652, 0.04652)
ob_circle_009.lineart.crease_threshold = 0.0
ob_circle_008.location = (-0.02889, 0.03069, 0.9178)
ob_circle_008.rotation_euler = (1.571, -0.1222, -1.65e-08)
ob_circle_008.scale = (0.03069, 0.1316, 0.03213)
ob_circle_008.lineart.crease_threshold = 0.0
ob_circle_007.location = (-0.06474, 0.03069, 1.321)
ob_circle_007.rotation_euler = (1.571, -0.0, 0.0)
ob_circle_007.scale = (0.07337, 0.07337, 0.07337)
ob_circle_007.lineart.crease_threshold = 0.0
ob_circle_006.location = (0.04535, -0.009278, 0.04183)
ob_circle_006.rotation_euler = (1.571, -0.0, 0.0)
ob_circle_006.scale = (0.09592, 0.03919, 0.03919)
ob_circle_006.lineart.crease_threshold = 0.0
ob_circle_005.location = (-0.06391, -0.009278, 0.02951)
ob_circle_005.rotation_euler = (1.571, -0.0, 0.0)
ob_circle_005.scale = (0.09592, 0.03919, 0.03919)
ob_circle_005.lineart.crease_threshold = 0.0
ob_circle_004.location = (0.007463, 0.005752, 0.5567)
ob_circle_004.rotation_euler = (1.571, -0.0, 0.0)
ob_circle_004.scale = (0.09543, 0.2426, 0.1674)
ob_circle_004.lineart.crease_threshold = 0.0
ob_circle_003.location = (0.007223, 0.005752, 0.2212)
ob_circle_003.rotation_euler = (1.571, -0.0, 0.0)
ob_circle_003.scale = (0.03604, 0.1715, 0.04132)
ob_circle_003.lineart.crease_threshold = 0.0
ob_circle_002.location = (-0.1038, 0.005752, 0.2213)
ob_circle_002.rotation_euler = (1.571, -0.0, 0.0)
ob_circle_002.scale = (0.04132, 0.1839, 0.04132)
ob_circle_002.lineart.crease_threshold = 0.0
ob_circle_001.location = (-0.1036, 0.005752, 0.5434)
ob_circle_001.rotation_euler = (1.571, -0.0, 0.0)
ob_circle_001.scale = (0.09543, 0.2426, 0.1674)
ob_circle_001.lineart.crease_threshold = 0.0
ob_circle.location = (-0.04584, -0.005346, 1.217)
ob_circle.rotation_euler = (1.571, -0.0, 0.0)
ob_circle.scale = (0.1691, 0.2309, 0.1601)
ob_circle.lineart.crease_threshold = 0.0
ob_neck_shirt.location = (-0.03532, -0.005346, 1.46)
ob_neck_shirt.rotation_euler = (1.571, 0.2574, 3.537e-08)
ob_neck_shirt.scale = (0.1028, 0.01279, 0.1028)
ob_neck_shirt.lineart.crease_threshold = 0.0
ob_hair_r.location = (-0.1672, -0.01693, 1.651)
ob_hair_r.rotation_euler = (1.571, -0.0, 0.0)
ob_hair_r.scale = (0.03633, 0.07193, 0.07193)
ob_hair_r.lineart.crease_threshold = 0.0
ob_tophat.location = (-0.06815, -0.01693, 1.877)
ob_tophat.rotation_euler = (1.571, -0.0, 0.0)
ob_tophat.scale = (0.05227, 0.05227, 0.05227)
ob_tophat.lineart.crease_threshold = 0.0
ob_face.location = (-0.02001, -0.01247, 1.609)
ob_face.rotation_euler = (1.571, -0.0, 0.0)
ob_face.scale = (0.1493, 0.1493, 0.1493)
ob_face.lineart.crease_threshold = 0.0
ob_hat.location = (-0.05022, -0.01693, 1.845)
ob_hat.rotation_euler = (1.571, -0.0, 0.0)
ob_hat.scale = (0.1493, 0.1493, 0.1493)
ob_hat.lineart.crease_threshold = 0.0

# ---- collection membership
col_collection_1.objects.link(ob_circle_013)
col_collection_1.objects.link(ob_circle_012)
col_collection_1.objects.link(ob_circle_011)
col_collection_1.objects.link(ob_circle_010)
col_collection_1.objects.link(ob_circle_009)
col_collection_1.objects.link(ob_circle_008)
col_collection_1.objects.link(ob_circle_007)
col_collection_1.objects.link(ob_circle_006)
col_collection_1.objects.link(ob_circle_005)
col_collection_1.objects.link(ob_circle_004)
col_collection_1.objects.link(ob_circle_003)
col_collection_1.objects.link(ob_circle_002)
col_collection_1.objects.link(ob_circle_001)
col_collection_1.objects.link(ob_circle)
col_collection_1.objects.link(ob_neck_shirt)
col_collection_1.objects.link(ob_hair_r)
col_collection_1.objects.link(ob_tophat)
col_collection_1.objects.link(ob_face)
col_collection_1.objects.link(ob_hat)

# ---- scene / render settings (as saved in the file)
scene.frame_start = 1; scene.frame_end = 250; scene.frame_set(1)
scene.render.engine = 'BLENDER_EEVEE_NEXT'
scene.render.resolution_percentage = 50
scene.render.dither_intensity = 0.0
scene.cycles.use_denoising = False
scene.cycles.samples = 128
scene.cycles.sampling_pattern = 'TABULATED_SOBOL'
scene.cycles.use_adaptive_sampling = False
scene.cycles.use_light_tree = False
scene.cycles.blur_glossy = 0.0
scene.cycles.sample_clamp_indirect = 0.0
scene.view_settings.view_transform = 'Standard'
bpy.context.view_layer.update()

# ---- added for rendering (the .blend has no active camera and no usable light): camera, sun
cam_auto = bpy.data.cameras.new('AutoCamera')
cam_auto.lens = 50.0
cam_auto.sensor_width = 36.0
cam_auto.clip_end = 1000.0
ob_auto_camera = bpy.data.objects.new('AutoCamera', cam_auto)
scene.collection.objects.link(ob_auto_camera)
ob_auto_camera.location = (1.74518, -2.19152, 2.42055)
ob_auto_camera.rotation_euler = (1.09748, -7.21219e-08, 0.694738)
scene.camera = ob_auto_camera
light_auto_sun = bpy.data.lights.new('AutoSun', 'SUN')
light_auto_sun.energy = 3.0
light_auto_sun.angle = 0.0523599
ob_auto_sun = bpy.data.objects.new('AutoSun', light_auto_sun)
scene.collection.objects.link(ob_auto_sun)
ob_auto_sun.rotation_euler = (0.872665, 0.174533, 0.523599)
bpy.context.view_layer.update()
